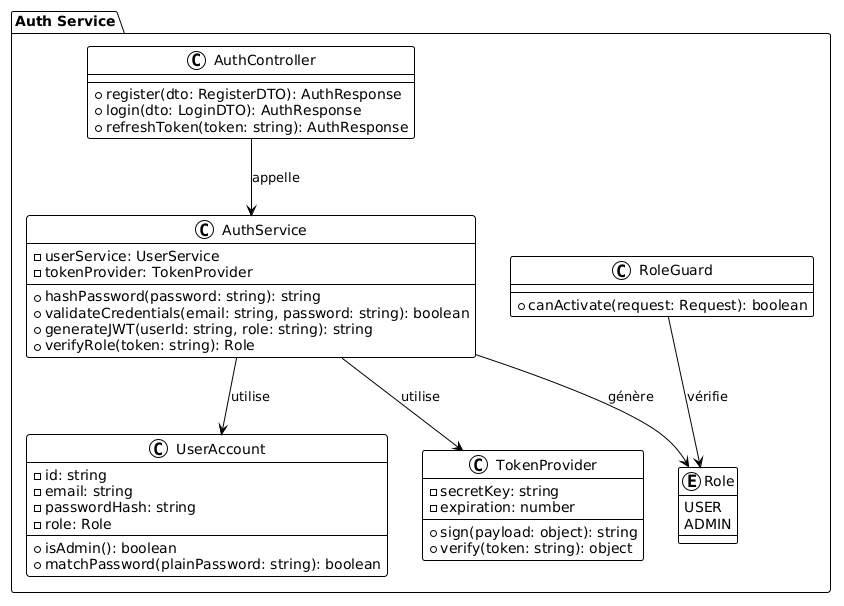

The diagram above was rendered by PlantUML. Its source (embedded in the PNG):
@startuml
!theme plain


package "Auth Service" {
    class AuthController {
        + register(dto: RegisterDTO): AuthResponse
        + login(dto: LoginDTO): AuthResponse
        + refreshToken(token: string): AuthResponse
    }

    class AuthService {
        - userService: UserService
        - tokenProvider: TokenProvider
        + hashPassword(password: string): string
        + validateCredentials(email: string, password: string): boolean
        + generateJWT(userId: string, role: string): string
        + verifyRole(token: string): Role
    }

    class UserAccount {
        - id: string
        - email: string
        - passwordHash: string
        - role: Role
        + isAdmin(): boolean
        + matchPassword(plainPassword: string): boolean
    }

    class TokenProvider {
        - secretKey: string
        - expiration: number
        + sign(payload: object): string
        + verify(token: string): object
    }

    class RoleGuard {
        + canActivate(request: Request): boolean
    }

    enum Role {
        USER
        ADMIN
    }

    AuthController --> AuthService: appelle
    AuthService --> UserAccount: utilise
    AuthService --> TokenProvider: utilise
    AuthService --> Role: génère
    RoleGuard --> Role: vérifie
}
@enduml